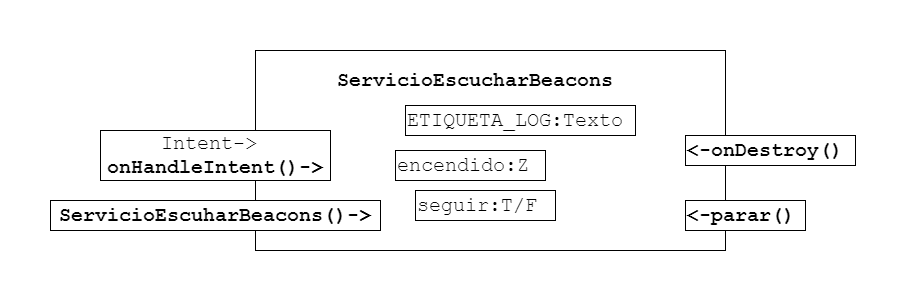

The diagram above was exported from draw.io. Its source (the exported page's mxGraphModel, read from the mxfile embedded in the PNG):
<mxGraphModel dx="2249" dy="705" grid="1" gridSize="10" guides="1" tooltips="1" connect="1" arrows="1" fold="1" page="1" pageScale="1" pageWidth="827" pageHeight="1169" math="0" shadow="0">
  <root>
    <mxCell id="0" />
    <mxCell id="1" parent="0" />
    <mxCell id="61n8r97nLHoQ2QMEo8_M-1" value="" style="rounded=0;whiteSpace=wrap;html=1;" vertex="1" parent="1">
      <mxGeometry x="150" y="70" width="470" height="200" as="geometry" />
    </mxCell>
    <mxCell id="61n8r97nLHoQ2QMEo8_M-2" value="ServicioEscucharBeacons" style="text;html=1;strokeColor=none;fillColor=none;align=center;verticalAlign=middle;whiteSpace=wrap;rounded=0;fontStyle=1;fontFamily=Courier New;fontSize=20;" vertex="1" parent="1">
      <mxGeometry x="290" y="90" width="160" height="20" as="geometry" />
    </mxCell>
    <mxCell id="61n8r97nLHoQ2QMEo8_M-3" value="Intent-&amp;gt;&amp;nbsp;&lt;br&gt;&lt;b&gt;onHandleIntent()-&amp;gt;&lt;/b&gt;" style="rounded=0;whiteSpace=wrap;html=1;fontFamily=Courier New;fontSize=20;align=center;fontStyle=0;autosize=1;" vertex="1" parent="1">
      <mxGeometry x="-5" y="150" width="230" height="50" as="geometry" />
    </mxCell>
    <mxCell id="61n8r97nLHoQ2QMEo8_M-5" value="&lt;div&gt;&lt;/div&gt;&lt;b&gt;ServicioEscuharBeacons()-&amp;gt;&lt;/b&gt;" style="rounded=0;whiteSpace=wrap;html=1;fontFamily=Courier New;fontSize=20;align=center;fontStyle=0;autosize=1;" vertex="1" parent="1">
      <mxGeometry x="-55" y="220" width="330" height="30" as="geometry" />
    </mxCell>
    <mxCell id="61n8r97nLHoQ2QMEo8_M-6" value="ETIQUETA_LOG:Texto" style="rounded=0;whiteSpace=wrap;html=1;fontFamily=Courier New;fontSize=20;align=left;fontStyle=0;autosize=1;" vertex="1" parent="1">
      <mxGeometry x="300" y="125" width="230" height="30" as="geometry" />
    </mxCell>
    <mxCell id="61n8r97nLHoQ2QMEo8_M-7" value="encendido:Z" style="rounded=0;whiteSpace=wrap;html=1;fontFamily=Courier New;fontSize=20;align=left;fontStyle=0;autosize=1;" vertex="1" parent="1">
      <mxGeometry x="290" y="170" width="150" height="30" as="geometry" />
    </mxCell>
    <mxCell id="61n8r97nLHoQ2QMEo8_M-8" value="&lt;b&gt;&amp;lt;-onDestroy()&lt;/b&gt;" style="rounded=0;whiteSpace=wrap;html=1;fontFamily=Courier New;fontSize=20;align=left;fontStyle=0;autosize=1;" vertex="1" parent="1">
      <mxGeometry x="580" y="155" width="170" height="30" as="geometry" />
    </mxCell>
    <mxCell id="61n8r97nLHoQ2QMEo8_M-9" value="&lt;b&gt;&amp;lt;-parar()&lt;/b&gt;" style="rounded=0;whiteSpace=wrap;html=1;fontFamily=Courier New;fontSize=20;align=left;fontStyle=0;autosize=1;" vertex="1" parent="1">
      <mxGeometry x="580" y="220" width="120" height="30" as="geometry" />
    </mxCell>
    <mxCell id="61n8r97nLHoQ2QMEo8_M-10" value="seguir:T/F" style="rounded=0;whiteSpace=wrap;html=1;fontFamily=Courier New;fontSize=20;align=left;fontStyle=0;autosize=1;" vertex="1" parent="1">
      <mxGeometry x="310" y="210" width="140" height="30" as="geometry" />
    </mxCell>
  </root>
</mxGraphModel>